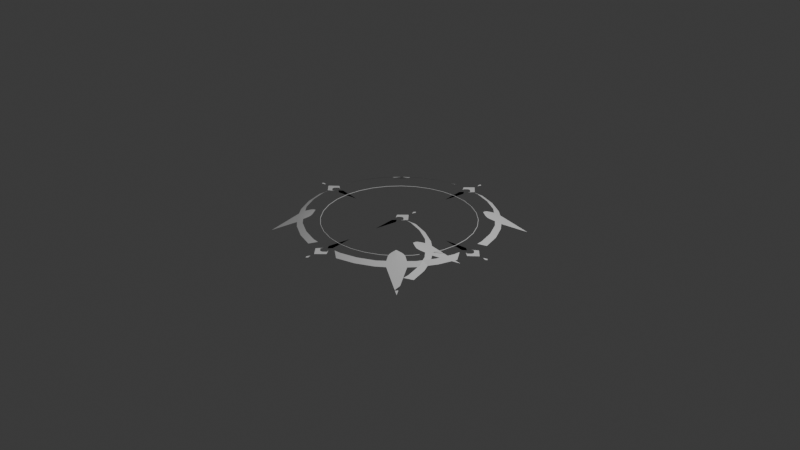 # Source: cir2.blend  (saved by Blender 5.2.44; exported with 4.5.12 LTS)
import bpy
from mathutils import Matrix  # noqa: F401  (used for matrix-valued properties, if any)

bpy.ops.wm.read_factory_settings(use_empty=True)
scene = bpy.context.scene
scene.name = 'Scene'

# ---- collections
col_collection = bpy.data.collections.new('Collection'); scene.collection.children.link(col_collection)
col_collection_2 = bpy.data.collections.new('Collection 2'); scene.collection.children.link(col_collection_2)
col_collection_3 = bpy.data.collections.new('Collection 3'); scene.collection.children.link(col_collection_3)

# ---- node groups
ng_nodegroup = bpy.data.node_groups.new('NodeGroup', 'GeometryNodeTree')
_s = ng_nodegroup.interface.new_socket(name='Instances', in_out='OUTPUT', socket_type='NodeSocketGeometry')
_s = ng_nodegroup.interface.new_socket(name='Resolution', in_out='INPUT', socket_type='NodeSocketInt')
_s.default_value = 32
_s.min_value = 3
_s.max_value = 512
_s.description = 'Number of points on the circle'
_s = ng_nodegroup.interface.new_socket(name='Radius', in_out='INPUT', socket_type='NodeSocketFloat')
_s.subtype = 'DISTANCE'
_s.default_value = 0.98
_s.min_value = 0.0
_s.description = 'Distance of the points from the origin'
# nodes of 'NodeGroup' reference scene objects; filled in after objects exist
ng_nodegroup_001 = bpy.data.node_groups.new('NodeGroup.001', 'GeometryNodeTree')
_s = ng_nodegroup_001.interface.new_socket(name='Instances', in_out='OUTPUT', socket_type='NodeSocketGeometry')
_s = ng_nodegroup_001.interface.new_socket(name='Resolution', in_out='INPUT', socket_type='NodeSocketInt')
_s.default_value = 32
_s.min_value = 3
_s.max_value = 512
_s.description = 'Number of points on the circle'
_s = ng_nodegroup_001.interface.new_socket(name='Radius', in_out='INPUT', socket_type='NodeSocketFloat')
_s.subtype = 'DISTANCE'
_s.default_value = 0.98
_s.min_value = 0.0
_s.description = 'Distance of the points from the origin'
# nodes of 'NodeGroup.001' reference scene objects; filled in after objects exist
ng_geometry_nodes_001 = bpy.data.node_groups.new('Geometry Nodes.001', 'GeometryNodeTree')
_s = ng_geometry_nodes_001.interface.new_socket(name='Geometry', in_out='OUTPUT', socket_type='NodeSocketGeometry')
_s = ng_geometry_nodes_001.interface.new_socket(name='Geometry', in_out='INPUT', socket_type='NodeSocketGeometry')
ng_geometry_nodes_001.is_modifier = True
_N = ng_geometry_nodes_001.nodes; _L = ng_geometry_nodes_001.links
n0 = _N.new('NodeGroupOutput'); n0.name = 'Group Output'; n0.location = (200, 0)
n1 = _N.new('GeometryNodeCurvePrimitiveCircle'); n1.name = 'Curve Circle.002'; n1.location = (-592, -36)
n1.inputs[4].default_value = 0.8
n2 = _N.new('GeometryNodeJoinGeometry'); n2.name = 'Join Geometry'; n2.location = (20, 11)
n3 = _N.new('GeometryNodeGroup'); n3.name = 'Group'; n3.location = (-634, 315)
n3.node_tree = ng_nodegroup
n3.inputs[0].default_value = 32
n3.inputs[1].default_value = 0.98
n4 = _N.new('GeometryNodeGroup'); n4.name = 'Group.001'; n4.location = (-627, 130)
n4.node_tree = ng_nodegroup_001
n4.inputs[0].default_value = 32
n4.inputs[1].default_value = 0.98
n5 = _N.new('GeometryNodeCurveToMesh'); n5.name = 'Curve to Mesh'; n5.location = (-380, -21)
n6 = _N.new('GeometryNodeCurvePrimitiveCircle'); n6.name = 'Curve Circle.003'; n6.location = (-547, -188)
n6.inputs[4].default_value = 0.003
_L.new(n2.outputs[0], n0.inputs[0])
_L.new(n5.outputs[0], n2.inputs[0])
_L.new(n3.outputs[0], n2.inputs[0])
_L.new(n4.outputs[0], n2.inputs[0])
_L.new(n1.outputs[0], n5.inputs[0])
_L.new(n6.outputs[0], n5.inputs[1])
n0.is_active_output = True

# ---- world
world_world = bpy.data.worlds.new('World'); scene.world = world_world
world_world.use_nodes = True; world_world.node_tree.nodes.clear()
_N = world_world.node_tree.nodes; _L = world_world.node_tree.links
n0 = _N.new('ShaderNodeOutputWorld'); n0.name = 'World Output'; n0.location = (200, 100)
n1 = _N.new('ShaderNodeBackground'); n1.name = 'Background'; n1.location = (-200, 100)
n1.inputs[0].default_value = (0.05088, 0.05088, 0.05088, 1.0)
_L.new(n1.outputs[0], n0.inputs[0])
n0.is_active_output = True
world_world.color = (0.05088, 0.05088, 0.05088)
world_world.sun_shadow_jitter_overblur = 0.0

# ---- cameras
cam_camera = bpy.data.cameras.new('Camera')
cam_camera.clip_end = 100.0
cam_camera.ortho_scale = 7.314

# ---- lights
light_light = bpy.data.lights.new('Light', 'POINT')
light_light.energy = 1000.0
light_light.shadow_soft_size = 0.1

# ---- meshes
me_plane_001 = bpy.data.meshes.new('Plane.001')
me_plane_001.from_pydata([(-1.0, -1.0, 0.0), (1.0, -1.0, 0.0), (-1.0, 1.0, 0.0), (1.0, 1.0, 0.0)], [], [(0, 1, 3, 2)])
_uv = me_plane_001.uv_layers.new(name='UVMap')
_uv.uv.foreach_set('vector', [0.0, 0.0, 1.0, 0.0, 1.0, 1.0, 0.0, 1.0])
me_plane_001.update()
me_plane = bpy.data.meshes.new('Plane')
me_plane.from_pydata([(1.01, 0.2009, 0.0), (0.9514, 0.1892, 0.0321), (0.9516, 0.3942, 0.0), (0.8962, 0.3712, 0.0321), (0.8564, 0.5722, 0.0), (0.8065, 0.5389, 0.0321), (0.7283, 0.7283, 0.0), (0.6815, 0.6797, 0.0321), (0.5722, 0.8564, 0.0), (0.5389, 0.8065, 0.0321), (0.3942, 0.9516, 0.0), (0.3712, 0.8962, 0.0321), (0.2009, 1.01, 0.0), (0.1892, 0.9514, 0.0321), (0.9581, 0.121, 0.0321), (0.1163, 0.9585, 0.0321), (0.5963, 0.5906, 0.08821), (0.741, 0.6104, 0.0321), (0.7866, 0.6573, 0.0), (0.6476, 0.7946, 0.0), (0.6049, 0.7464, 0.0321), (0.9056, 0.926, -0.1401), (0.6187, 0.5824, 0.07886), (0.6433, 0.5736, 0.06951), (0.6694, 0.5711, 0.06016), (0.6949, 0.5801, 0.05081), (0.718, 0.5949, 0.04145), (0.5849, 0.6174, 0.07886), (0.5738, 0.6461, 0.06951), (0.5698, 0.6725, 0.06016), (0.5767, 0.6972, 0.05081), (0.5905, 0.7218, 0.04145)], [], [(0, 1, 3, 2), (2, 3, 5, 4), (4, 5, 17, 18), (6, 7, 20, 19), (8, 9, 11, 10), (10, 11, 13, 12), (12, 13, 15), (0, 14, 1), (18, 17, 7, 6), (19, 20, 9, 8), (16, 27, 28, 29, 30, 31, 20, 7), (17, 26, 25, 24, 23, 22, 16, 7), (21, 18, 6, 19)])
me_plane.polygons.foreach_set('use_smooth', [True] * 13)
me_plane.update()
me_b_ziercurve = bpy.data.meshes.new('BézierCurve')
me_b_ziercurve.from_pydata([(0.0, -0.01618, 0.0), (0.01366, -0.01704, 0.0), (0.04819, -0.05071, 0.0), (0.03848, -0.07834, 0.0), (0.08184, -0.01733, 0.0), (0.0, 0.06763, 0.0), (-0.01366, -0.01704, 0.0), (-0.04819, -0.05071, 0.0), (-0.03848, -0.07834, 0.0), (-0.08184, -0.01733, 0.0)], [], [(1, 2, 3, 4, 5, 9, 8, 7, 6, 0)])
_uv = me_b_ziercurve.uv_layers.new(name='UVMap')
_uv.uv.foreach_set('vector', [0.0, 0.0, 0.0, 0.0, 0.0, 0.0, 0.0, 0.0, 0.0, 0.0, 0.0, 0.0, 0.0, 0.0, 0.0, 0.0, 0.0, 0.0, 0.0, 0.0])
me_b_ziercurve.auto_texspace = False
me_b_ziercurve.update()
me_b_ziercurve_001 = bpy.data.meshes.new('BézierCurve.001')
me_b_ziercurve_001.from_pydata([(0.0005732, -0.2418, 0.0), (0.0306, 0.001638, 0.0), (0.0005732, 0.04192, 0.0), (-0.03003, 0.001618, 0.0), (0.0306, 0.001638, 0.0), (-0.03003, 0.001618, 0.0), (0.0005732, -0.2418, 0.0), (0.0005732, 0.04192, 0.0)], [], [(1, 2, 0), (0, 2, 3), (3, 2, 7, 5), (1, 0, 6, 4), (0, 3, 5, 6), (6, 5, 7), (2, 1, 4, 7), (4, 6, 7)])
_uv = me_b_ziercurve_001.uv_layers.new(name='UVMap')
_uv.uv.foreach_set('vector', [0.0, 0.0, 0.0, 0.0, 0.0, 0.0, 0.0, 0.0, 0.0, 0.0, 0.0, 0.0, 0.0, 0.0, 0.0, 0.0, 0.0, 0.0, 0.0, 0.0, 0.0, 0.0, 0.0, 0.0, 0.0, 0.0, 0.0, 0.0, 0.0, 0.0, 0.0, 0.0, 0.0, 0.0, 0.0, 0.0, 0.0, 0.0, 0.0, 0.0, 0.0, 0.0, 0.0, 0.0, 0.0, 0.0, 0.0, 0.0, 0.0, 0.0, 0.0, 0.0, 0.0, 0.0, 0.0, 0.0])
me_b_ziercurve_001.auto_texspace = False
me_b_ziercurve_001.update()
me_b_ziercurve_002 = bpy.data.meshes.new('BézierCurve.002')
me_b_ziercurve_002.from_pydata([(0.0, -0.06095, 0.0), (0.01469, -0.01951, 0.0), (0.0, -0.0005164, 0.0), (-0.01469, -0.01951, 0.0)], [], [(1, 2, 3, 0)])
_uv = me_b_ziercurve_002.uv_layers.new(name='UVMap')
_uv.uv.foreach_set('vector', [0.0, 0.0, 0.0, 0.0, 0.0, 0.0, 0.0, 0.0])
me_b_ziercurve_002.auto_texspace = False
me_b_ziercurve_002.update()

# ---- objects
ob_light = bpy.data.objects.new('Light', light_light)
ob_camera = bpy.data.objects.new('Camera', cam_camera)
ob_empty = bpy.data.objects.new('Empty', None)
ob_base = bpy.data.objects.new('Base', me_plane_001)
ob_line = bpy.data.objects.new('LINE', me_plane)
ob_b_ziercurve_007 = bpy.data.objects.new('BézierCurve.007', me_b_ziercurve)
ob_b_ziercurve_008 = bpy.data.objects.new('BézierCurve.008', me_b_ziercurve_001)
ob_b_ziercurve_009 = bpy.data.objects.new('BézierCurve.009', me_b_ziercurve_002)
_N = ng_nodegroup.nodes; _L = ng_nodegroup.links
n0 = _N.new('GeometryNodeCurvePrimitiveCircle'); n0.name = 'Curve Circle.001'; n0.location = (-475, 276)
n1 = _N.new('GeometryNodeInstanceOnPoints'); n1.name = 'Instance on Points'; n1.location = (322, 268)
n2 = _N.new('GeometryNodeCollectionInfo'); n2.name = 'Collection Info'; n2.location = (22, 153)
n2.inputs[0].default_value = col_collection_2
n3 = _N.new('GeometryNodeResampleCurve'); n3.name = 'Resample Curve'; n3.location = (-49, 260)
n3.inputs[2].default_value = 4
n4 = _N.new('GeometryNodeInputPosition'); n4.name = 'Position'; n4.location = (-66, -109)
n5 = _N.new('FunctionNodeAlignRotationToVector'); n5.name = 'Align Rotation to Vector'; n5.location = (115, -18)
n5.axis = 'Y'
n6 = _N.new('GeometryNodeTransform'); n6.name = 'Transform Geometry'; n6.location = (-249, 269)
n6.width = 160
n7 = _N.new('NodeGroupOutput'); n7.name = 'Group Output'; n7.location = (522, 93)
n8 = _N.new('NodeGroupInput'); n8.name = 'Group Input'; n8.location = (-685, 230)
_L.new(n2.outputs[0], n1.inputs[2])
_L.new(n4.outputs[0], n5.inputs[2])
_L.new(n5.outputs[0], n1.inputs[5])
_L.new(n3.outputs[0], n1.inputs[0])
_L.new(n6.outputs[0], n3.inputs[0])
_L.new(n0.outputs[0], n6.inputs[0])
_L.new(n1.outputs[0], n7.inputs[0])
_L.new(n8.outputs[0], n0.inputs[0])
_L.new(n8.outputs[1], n0.inputs[4])
n7.is_active_output = True
_N = ng_nodegroup_001.nodes; _L = ng_nodegroup_001.links
n0 = _N.new('GeometryNodeCurvePrimitiveCircle'); n0.name = 'Curve Circle.001'; n0.location = (-475, 276)
n1 = _N.new('GeometryNodeInstanceOnPoints'); n1.name = 'Instance on Points'; n1.location = (322, 268)
n2 = _N.new('GeometryNodeCollectionInfo'); n2.name = 'Collection Info'; n2.location = (22, 153)
n2.inputs[0].default_value = col_collection_3
n3 = _N.new('GeometryNodeResampleCurve'); n3.name = 'Resample Curve'; n3.location = (-49, 260)
n3.inputs[2].default_value = 4
n4 = _N.new('GeometryNodeInputPosition'); n4.name = 'Position'; n4.location = (-66, -109)
n5 = _N.new('FunctionNodeAlignRotationToVector'); n5.name = 'Align Rotation to Vector'; n5.location = (115, -18)
n5.axis = 'Y'
n6 = _N.new('GeometryNodeTransform'); n6.name = 'Transform Geometry'; n6.location = (-249, 269)
n6.width = 160
n7 = _N.new('NodeGroupOutput'); n7.name = 'Group Output'; n7.location = (522, 93)
n8 = _N.new('NodeGroupInput'); n8.name = 'Group Input'; n8.location = (-685, 230)
_L.new(n2.outputs[0], n1.inputs[2])
_L.new(n4.outputs[0], n5.inputs[2])
_L.new(n5.outputs[0], n1.inputs[5])
_L.new(n3.outputs[0], n1.inputs[0])
_L.new(n6.outputs[0], n3.inputs[0])
_L.new(n0.outputs[0], n6.inputs[0])
_L.new(n1.outputs[0], n7.inputs[0])
_L.new(n8.outputs[0], n0.inputs[0])
_L.new(n8.outputs[1], n0.inputs[4])
n7.is_active_output = True

# ---- transforms, parenting, visibility, modifiers, constraints
ob_light.location = (4.076, 1.005, 5.904)
ob_light.rotation_euler = (0.6503, 0.05522, 1.866)
ob_light.lock_rotations_4d = False
ob_light.empty_display_type = 'ARROWS'
ob_light.color = (0.0, 0.0, 0.0, 0.0)
ob_light.lineart.crease_threshold = 0.0
ob_camera.location = (7.359, -6.926, 4.958)
ob_camera.rotation_euler = (1.109, 0.0, 0.8149)
ob_camera.lock_rotations_4d = False
ob_camera.empty_display_type = 'ARROWS'
ob_camera.color = (0.0, 0.0, 0.0, 0.0)
ob_camera.display_type = 'WIRE'
ob_camera.lineart.crease_threshold = 0.0
ob_empty.location = (0.0, -0.6466, 0.0)
ob_empty.rotation_euler = (0.0, -0.0, -0.06242)
ob_empty.empty_display_type = 'IMAGE'
ob_empty.empty_display_size = 5.0
ob_empty.hide_select = True
ob_empty.hide_render = True
ob_base.location = (0.0, 0.0, 0.0)
_m = ob_base.modifiers.new('GeometryNodes', 'NODES')
_m.node_group = ng_geometry_nodes_001
ob_line.location = (0.004401, -0.9742, 0.0)
ob_b_ziercurve_007.parent = ob_b_ziercurve_009
ob_b_ziercurve_007.location = (0.0, -0.172, 0.0)
ob_b_ziercurve_008.parent = ob_b_ziercurve_009
ob_b_ziercurve_008.location = (0.0, -0.3128, 0.0)
ob_b_ziercurve_009.location = (0.0, 0.2367, 0.0)

# ---- collection membership
col_collection.objects.link(ob_light)
col_collection.objects.link(ob_camera)
col_collection.objects.link(ob_empty)
col_collection.objects.link(ob_base)
col_collection_2.objects.link(ob_line)
col_collection_3.objects.link(ob_b_ziercurve_007)
col_collection_3.objects.link(ob_b_ziercurve_008)
col_collection_3.objects.link(ob_b_ziercurve_009)

# ---- scene / render settings (as saved in the file)
scene.camera = ob_camera
scene.frame_start = 1; scene.frame_end = 250; scene.frame_set(2)
scene.render.engine = 'BLENDER_EEVEE_NEXT'
scene.render.bake_bias = 0.0
scene.render.bake_samples = 0
scene.render.compositor_device = 'GPU'
scene.eevee.use_volume_custom_range = False
scene.eevee.fast_gi_thickness_near = 0.1
scene.eevee.fast_gi_thickness_far = 0.0
scene.eevee.ray_tracing_options.screen_trace_thickness = 0.1
bpy.context.view_layer.update()

